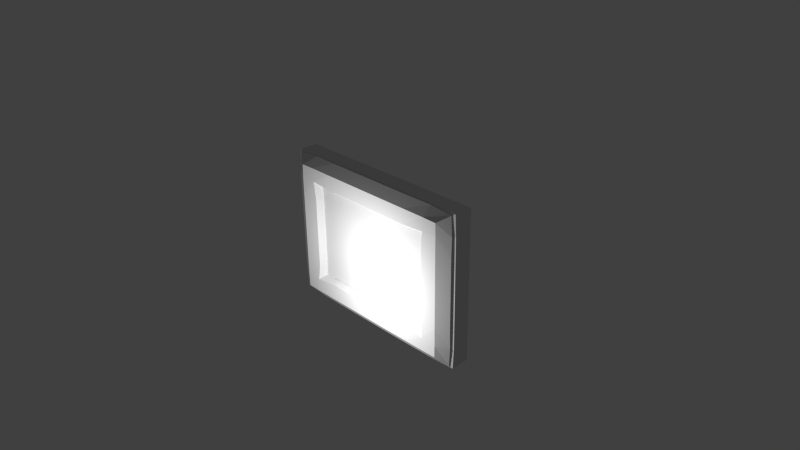 # Source: picture_frame.blend  (saved by Blender 2.71.0; exported with 4.5.12 LTS)
import bpy
from mathutils import Matrix  # noqa: F401  (used for matrix-valued properties, if any)

bpy.ops.wm.read_factory_settings(use_empty=True)
scene = bpy.context.scene
scene.name = 'Scene'

# ---- collections
col_collection_1 = bpy.data.collections.new('Collection 1'); scene.collection.children.link(col_collection_1)

# ---- materials (node trees are filled in below, after node groups)
mat_wood = bpy.data.materials.new('wood')
mat_wood.alpha_threshold = 0.0
mat_wood.use_transparent_shadow = False
mat_wood.roughness = 0.5
mat_wood.line_color = (0.0, 0.0, 0.0, 1.0)
mat_picture = bpy.data.materials.new('picture')
mat_picture.alpha_threshold = 0.0
mat_picture.use_transparent_shadow = False
mat_picture.roughness = 0.5
mat_picture.specular_intensity = 0.1878
mat_picture.line_color = (0.0, 0.0, 0.0, 1.0)
mat_outline = bpy.data.materials.new('outline')

# ---- material node trees

# ---- world
world_world = bpy.data.worlds.new('World'); scene.world = world_world
world_world.color = (0.05088, 0.05088, 0.05088)
world_world.use_sun_shadow = False
world_world.sun_shadow_jitter_overblur = 0.0
world_world.cycles.sampling_method = 'MANUAL'
world_world.cycles.sample_map_resolution = 256

# ---- cameras
cam_camera = bpy.data.cameras.new('Camera')
cam_camera.clip_end = 100.0
cam_camera.lens = 35.0
cam_camera.sensor_width = 32.0
cam_camera.sensor_height = 18.0
cam_camera.ortho_scale = 7.314
cam_camera.dof.focus_distance = 0.0
cam_camera.dof.aperture_fstop = 128.0

# ---- lights
light_lamp = bpy.data.lights.new('Lamp', 'POINT')
light_lamp.transmission_factor = 0.0
light_lamp.cutoff_distance = 30.0
light_lamp.energy = 100.0
light_lamp.shadow_buffer_clip_start = 1.001
light_lamp.shadow_soft_size = 0.1
light_lamp.shadow_maximum_resolution = 0.006
light_lamp.use_absolute_resolution = True
light_lamp.cycles.use_multiple_importance_sampling = False

# ---- meshes
me_cube_001 = bpy.data.meshes.new('Cube.001')
me_cube_001.from_pydata([(1.37, 0.2062, -1.0), (-1.37, 0.2062, -1.0), (1.37, 0.2062, 1.0), (-1.37, 0.2062, 1.0), (9.694e-09, 0.03583, -0.7038), (9.694e-09, 0.03583, 0.7038), (0.9642, 0.03583, 0.0), (-0.9642, 0.03583, 0.0), (-0.6428, 0.03583, -0.7038), (-0.9642, 0.03583, -0.4692), (0.6428, 0.03583, -0.7038), (0.9642, 0.03583, -0.4692), (0.6428, 0.03583, 0.7038), (0.9642, 0.03583, 0.4692), (-0.6428, 0.03583, 0.7038), (-0.9642, 0.03583, 0.4692), (-0.9642, 0.03583, -0.7038), (0.3214, 0.03583, -0.7038), (-0.9642, 0.03583, 0.2346), (-0.3214, 0.03583, -0.7038), (-0.9642, 0.03583, -0.2346), (0.9642, 0.03583, -0.7038), (0.9642, 0.03583, -0.2346), (0.9642, 0.03583, 0.2346), (0.9642, 0.03583, 0.7038), (0.3214, 0.03583, 0.7038), (-0.3214, 0.03583, 0.7038), (-0.9642, 0.03583, 0.7038), (1.37, 0.03808, -1.0), (1.218, -0.04474, -0.9017), (1.314, 0.008715, -0.9605), (1.322, -0.007031, -0.9712), (-1.37, 0.03807, -1.0), (-1.218, -0.04475, -0.9017), (-1.314, 0.008712, -0.9605), (-1.322, -0.007034, -0.9712), (1.37, 0.03808, 1.0), (1.218, -0.04474, 0.9017), (1.314, 0.008715, 0.9605), (1.322, -0.007031, 0.9712), (-1.37, 0.03807, 1.0), (-1.218, -0.04475, 0.9017), (-1.314, 0.008712, 0.9605), (-1.322, -0.007034, 0.9712), (1.218, -0.04474, 0.0), (1.37, 0.03808, 0.0), (1.322, -0.007031, 0.0), (1.314, 0.008715, 0.0), (1.169e-07, -0.04475, 0.9017), (8.952e-08, 0.03807, 1.0), (1.149e-07, -0.007033, 0.9712), (1.041e-07, 0.008713, 0.9605), (-1.37, 0.03807, 0.0), (-1.218, -0.04475, 0.0), (-1.314, 0.008712, 0.0), (-1.322, -0.007034, 0.0), (1.169e-07, -0.04475, -0.9017), (8.952e-08, 0.03807, -1.0), (1.149e-07, -0.007033, -0.9712), (1.041e-07, 0.008713, -0.9605), (1.218, -0.04474, -0.5), (1.37, 0.03808, -0.5), (1.322, -0.007031, -0.5107), (1.314, 0.008715, -0.4867), (-0.685, -0.04475, 0.9017), (-0.685, 0.03807, 1.0), (-0.6996, -0.007033, 0.9712), (-0.6667, 0.008712, 0.9605), (-1.37, 0.03807, -0.5), (-1.218, -0.04475, -0.5), (-1.314, 0.008712, -0.4867), (-1.322, -0.007034, -0.5107), (0.685, -0.04475, -0.9017), (0.685, 0.03808, -1.0), (0.6996, -0.007032, -0.9712), (0.6667, 0.008714, -0.9605), (1.218, -0.04474, 0.5), (1.37, 0.03808, 0.5), (1.322, -0.007031, 0.5107), (1.314, 0.008715, 0.4867), (0.685, -0.04475, 0.9017), (0.685, 0.03808, 1.0), (0.6996, -0.007032, 0.9712), (0.6667, 0.008714, 0.9605), (-1.218, -0.04475, 0.5), (-1.37, 0.03807, 0.5), (-1.322, -0.007034, 0.5107), (-1.314, 0.008712, 0.4867), (-0.685, -0.04475, -0.9017), (-0.685, 0.03807, -1.0), (-0.6996, -0.007033, -0.9712), (-0.6667, 0.008712, -0.9605), (1.218, -0.04474, -0.75), (1.37, 0.03808, -0.75), (1.322, -0.007031, -0.766), (1.314, 0.008715, -0.73), (-1.027, 0.03807, 1.0), (-1.027, -0.04475, 0.9017), (-1.0, 0.008712, 0.9605), (-1.049, -0.007034, 0.9712), (-1.37, 0.03807, -0.75), (-1.218, -0.04475, -0.75), (-1.314, 0.008712, -0.73), (-1.322, -0.007034, -0.766), (1.027, 0.03808, -1.0), (1.027, -0.04474, -0.9017), (1.0, 0.008715, -0.9605), (1.049, -0.007031, -0.9712), (1.37, 0.03808, 0.75), (1.218, -0.04474, 0.75), (1.314, 0.008715, 0.73), (1.322, -0.007031, 0.766), (1.027, -0.04474, 0.9017), (1.027, 0.03808, 1.0), (1.049, -0.007031, 0.9712), (1.0, 0.008715, 0.9605), (-1.218, -0.04475, 0.75), (-1.37, 0.03807, 0.75), (-1.322, -0.007034, 0.766), (-1.314, 0.008712, 0.73), (-1.027, -0.04475, -0.9017), (-1.027, 0.03807, -1.0), (-1.049, -0.007034, -0.9712), (-1.0, 0.008712, -0.9605), (1.37, 0.03808, -0.25), (1.218, -0.04474, -0.25), (1.314, 0.008715, -0.2433), (1.322, -0.007031, -0.2553), (-0.3425, -0.04475, 0.9017), (-0.3425, 0.03807, 1.0), (-0.3498, -0.007033, 0.9712), (-0.3334, 0.008713, 0.9605), (-1.218, -0.04475, -0.25), (-1.37, 0.03807, -0.25), (-1.322, -0.007034, -0.2553), (-1.314, 0.008712, -0.2433), (0.3425, -0.04475, -0.9017), (0.3425, 0.03808, -1.0), (0.3498, -0.007032, -0.9712), (0.3334, 0.008714, -0.9605), (1.218, -0.04474, 0.25), (1.37, 0.03808, 0.25), (1.322, -0.007031, 0.2553), (1.314, 0.008715, 0.2433), (0.3425, 0.03808, 1.0), (0.3425, -0.04475, 0.9017), (0.3334, 0.008714, 0.9605), (0.3498, -0.007032, 0.9712), (-1.37, 0.03807, 0.25), (-1.218, -0.04475, 0.25), (-1.314, 0.008712, 0.2433), (-1.322, -0.007034, 0.2553), (-0.3425, 0.03807, -1.0), (-0.3425, -0.04475, -0.9017), (-0.3334, 0.008713, -0.9605), (-0.3498, -0.007033, -0.9712), (1.169e-07, -0.04475, -0.75), (6.532e-08, -0.005982, -0.7278), (6.532e-08, -0.005982, 0.7278), (1.169e-07, -0.04475, 0.75), (0.997, -0.00598, 0.0), (1.027, -0.04474, 0.0), (-0.997, -0.005983, 0.0), (-1.027, -0.04475, 0.0), (-0.6647, -0.005982, -0.7278), (-0.685, -0.04475, -0.75), (-1.027, -0.04475, -0.5), (-0.997, -0.005983, -0.4852), (0.6647, -0.005981, -0.7278), (0.685, -0.04475, -0.75), (0.997, -0.00598, -0.4852), (1.027, -0.04474, -0.5), (0.6647, -0.005981, 0.7278), (0.685, -0.04475, 0.75), (0.997, -0.00598, 0.4852), (1.027, -0.04474, 0.5), (-0.6647, -0.005982, 0.7278), (-0.685, -0.04475, 0.75), (-1.027, -0.04475, 0.5), (-0.997, -0.005983, 0.4852), (-0.997, -0.005983, -0.7278), (-1.027, -0.04475, -0.75), (0.3425, -0.04475, -0.75), (0.3323, -0.005981, -0.7278), (-1.027, -0.04475, 0.25), (-0.997, -0.005983, 0.2426), (-0.3425, -0.04475, -0.75), (-0.3323, -0.005982, -0.7278), (-1.027, -0.04475, -0.25), (-0.997, -0.005983, -0.2426), (1.027, -0.04474, -0.75), (0.997, -0.00598, -0.7278), (0.997, -0.00598, -0.2426), (1.027, -0.04474, -0.25), (0.997, -0.00598, 0.2426), (1.027, -0.04474, 0.25), (0.997, -0.00598, 0.7278), (1.027, -0.04474, 0.75), (0.3323, -0.005981, 0.7278), (0.3425, -0.04475, 0.75), (-0.3323, -0.005982, 0.7278), (-0.3425, -0.04475, 0.75), (-0.997, -0.005983, 0.7278), (-1.027, -0.04475, 0.75)], [], [(0, 28, 104, 73, 137, 57, 152, 89, 121, 32, 1), (3, 40, 96, 65, 129, 49, 144, 81, 113, 36, 2), (40, 3, 1, 32, 100, 68, 133, 52, 148, 85, 117), (170, 192, 22, 11), (187, 157, 4, 19), (168, 191, 21, 10), (174, 196, 24, 13), (164, 187, 19, 8), (167, 180, 16, 9), (189, 167, 9, 20), (60, 171, 190, 92), (202, 179, 15, 27), (145, 48, 159, 199), (162, 189, 20, 7), (2, 36, 108, 77, 141, 45, 124, 61, 93, 28, 0), (112, 80, 173, 197), (176, 202, 27, 14), (184, 149, 53, 163), (158, 200, 26, 5), (128, 64, 177, 201), (172, 198, 25, 12), (76, 175, 195, 140), (44, 161, 193, 125), (179, 185, 18, 15), (169, 182, 136, 72), (160, 194, 23, 6), (198, 158, 5, 25), (188, 132, 69, 166), (180, 164, 8, 16), (192, 160, 6, 22), (48, 128, 201, 159), (140, 195, 161, 44), (183, 168, 10, 17), (156, 186, 153, 56), (125, 193, 171, 60), (194, 174, 13, 23), (64, 97, 203, 177), (186, 165, 88, 153), (166, 69, 101, 181), (182, 156, 56, 136), (196, 172, 12, 24), (191, 170, 11, 21), (80, 145, 199, 173), (163, 53, 132, 188), (200, 176, 14, 26), (178, 84, 149, 184), (185, 162, 7, 18), (92, 29, 31, 94), (94, 31, 30, 95), (95, 30, 28, 93), (96, 40, 42, 98), (98, 42, 43, 99), (99, 43, 41, 97), (100, 32, 34, 102), (102, 34, 35, 103), (103, 35, 33, 101), (104, 28, 30, 106), (106, 30, 31, 107), (107, 31, 29, 105), (108, 36, 38, 110), (110, 38, 39, 111), (111, 39, 37, 109), (112, 37, 39, 114), (114, 39, 38, 115), (115, 38, 36, 113), (116, 41, 43, 118), (118, 43, 42, 119), (119, 42, 40, 117), (120, 33, 35, 122), (122, 35, 34, 123), (123, 34, 32, 121), (124, 45, 47, 126), (126, 47, 46, 127), (127, 46, 44, 125), (128, 48, 50, 130), (130, 50, 51, 131), (131, 51, 49, 129), (132, 53, 55, 134), (134, 55, 54, 135), (135, 54, 52, 133), (136, 56, 58, 138), (138, 58, 59, 139), (139, 59, 57, 137), (140, 44, 46, 142), (142, 46, 47, 143), (143, 47, 45, 141), (144, 49, 51, 146), (146, 51, 50, 147), (147, 50, 48, 145), (148, 52, 54, 150), (150, 54, 55, 151), (151, 55, 53, 149), (152, 57, 59, 154), (154, 59, 58, 155), (155, 58, 56, 153), (93, 61, 63, 95), (95, 63, 62, 94), (94, 62, 60, 92), (97, 64, 66, 99), (99, 66, 67, 98), (98, 67, 65, 96), (101, 69, 71, 103), (103, 71, 70, 102), (102, 70, 68, 100), (105, 72, 74, 107), (107, 74, 75, 106), (106, 75, 73, 104), (109, 76, 78, 111), (111, 78, 79, 110), (110, 79, 77, 108), (113, 81, 83, 115), (115, 83, 82, 114), (114, 82, 80, 112), (117, 85, 87, 119), (119, 87, 86, 118), (118, 86, 84, 116), (121, 89, 91, 123), (123, 91, 90, 122), (122, 90, 88, 120), (125, 60, 62, 127), (127, 62, 63, 126), (126, 63, 61, 124), (129, 65, 67, 131), (131, 67, 66, 130), (130, 66, 64, 128), (133, 68, 70, 135), (135, 70, 71, 134), (134, 71, 69, 132), (137, 73, 75, 139), (139, 75, 74, 138), (138, 74, 72, 136), (141, 77, 79, 143), (143, 79, 78, 142), (142, 78, 76, 140), (145, 80, 82, 147), (147, 82, 83, 146), (146, 83, 81, 144), (149, 84, 86, 151), (151, 86, 87, 150), (150, 87, 85, 148), (153, 88, 90, 155), (155, 90, 91, 154), (154, 91, 89, 152), (16, 8, 19, 4, 17, 10, 21, 11, 22, 6, 23, 13, 24, 12, 25, 5, 26, 14, 27, 15, 18, 7, 20, 9), (180, 167, 166, 181), (182, 169, 168, 183), (156, 182, 183, 157), (184, 163, 162, 185), (185, 179, 178, 184), (186, 156, 157, 187), (165, 186, 187, 164), (188, 166, 167, 189), (189, 162, 163, 188), (190, 171, 170, 191), (192, 170, 171, 193), (193, 161, 160, 192), (194, 160, 161, 195), (195, 175, 174, 194), (172, 196, 197, 173), (198, 172, 173, 199), (158, 198, 199, 159), (200, 158, 159, 201), (176, 200, 201, 177), (202, 176, 177, 203), (157, 183, 17, 4), (3, 2, 0, 1), (92, 190, 105, 29), (97, 41, 116, 203), (181, 101, 33, 120), (165, 181, 120, 88), (203, 116, 84, 178), (109, 197, 175, 76), (190, 169, 72, 105), (37, 112, 197, 109), (181, 165, 164, 180), (169, 190, 191, 168), (196, 174, 175, 197), (203, 178, 179, 202)])
me_cube_001.polygons.foreach_set('material_index', [0, 0, 0, 0, 0, 0, 0, 0, 0, 0, 0, 0, 0, 0, 0, 0, 0, 0, 0, 0, 0, 0, 0, 0, 0, 0, 0, 0, 0, 0, 0, 0, 0, 0, 0, 0, 0, 0, 0, 0, 0, 0, 0, 0, 0, 0, 0, 0, 0, 0, 0, 0, 0, 0, 0, 0, 0, 0, 0, 0, 0, 0, 0, 0, 0, 0, 0, 0, 0, 0, 0, 0, 0, 0, 0, 0, 0, 0, 0, 0, 0, 0, 0, 0, 0, 0, 0, 0, 0, 0, 0, 0, 0, 0, 0, 0, 0, 0, 0, 0, 0, 0, 0, 0, 0, 0, 0, 0, 0, 0, 0, 0, 0, 0, 0, 0, 0, 0, 0, 0, 0, 0, 0, 0, 0, 0, 0, 0, 0, 0, 0, 0, 0, 0, 0, 0, 0, 0, 0, 0, 0, 0, 0, 1, 0, 0, 0, 0, 0, 0, 0, 0, 0, 0, 0, 0, 0, 0, 0, 0, 0, 0, 0, 0, 0, 0, 0, 0, 0, 0, 0, 0, 0, 0, 0, 0, 0, 0])
_k = {(9, 16): 1.0, (8, 16): 1.0, (10, 17): 1.0, (4, 17): 1.0, (7, 18): 1.0, (15, 18): 1.0, (4, 19): 1.0, (8, 19): 1.0, (9, 20): 1.0, (7, 20): 1.0, (11, 21): 1.0, (10, 21): 1.0, (11, 22): 1.0, (6, 22): 1.0, (6, 23): 1.0, (13, 23): 1.0, (13, 24): 1.0, (12, 24): 1.0, (12, 25): 1.0, (5, 25): 1.0, (5, 26): 1.0, (14, 26): 1.0, (15, 27): 1.0, (14, 27): 1.0}
me_cube_001.attributes.new('crease_edge', 'FLOAT', 'EDGE').data.foreach_set('value', [_k.get((min(e.vertices), max(e.vertices)), 0.0) for e in me_cube_001.edges])
_uv = me_cube_001.uv_layers.new(name='UVMap')
_uv.uv.foreach_set('vector', [3.527e-05, 0.5, 0.1075, 0.5, 0.1075, 0.5294, 0.1075, 0.5587, 0.1075, 0.5881, 0.1075, 0.6174, 0.1075, 0.6468, 0.109, 0.7348, 0.1075, 0.7349, 0.1075, 0.7349, 3.978e-05, 0.7349, 3.304e-05, 3.443e-05, 0.1075, 3.304e-05, 0.109, 0.08809, 0.1075, 0.08813, 0.1075, 0.0881, 0.1075, 0.1175, 0.1075, 0.1468, 0.1075, 0.1762, 0.1075, 0.2055, 0.1075, 0.2349, 3.307e-05, 0.2349, 0.1075, 1.0, 3.907e-05, 1.0, 3.978e-05, 0.7349, 0.1075, 0.7349, 0.1092, 0.8343, 0.1075, 0.8343, 0.1075, 0.8343, 0.1075, 0.8674, 0.1075, 0.9005, 0.1075, 0.9337, 0.1075, 0.9668, 0.8583, 0.6346, 0.8583, 0.6896, 0.8483, 0.6921, 0.8483, 0.6395, 0.5566, 0.5795, 0.632, 0.5795, 0.632, 0.5868, 0.5599, 0.5868, 0.7829, 0.5795, 0.8583, 0.5795, 0.8483, 0.5868, 0.7762, 0.5868, 0.8583, 0.8548, 0.8583, 0.9099, 0.8483, 0.9025, 0.8483, 0.8499, 0.4812, 0.5795, 0.5566, 0.5795, 0.5599, 0.5868, 0.4879, 0.5868, 0.4057, 0.6346, 0.4057, 0.5795, 0.4158, 0.5868, 0.4158, 0.6395, 0.4057, 0.6896, 0.4057, 0.6346, 0.4158, 0.6395, 0.4158, 0.6921, 0.9116, 0.6299, 0.8679, 0.6299, 0.8679, 0.5725, 0.9116, 0.5725, 0.4057, 0.9099, 0.4057, 0.8548, 0.4158, 0.8499, 0.4158, 0.9025, 0.7106, 0.9517, 0.632, 0.9517, 0.632, 0.9168, 0.7106, 0.9168, 0.4057, 0.7447, 0.4057, 0.6896, 0.4158, 0.6921, 0.4158, 0.7447, 3.307e-05, 0.2349, 0.1075, 0.2349, 0.1075, 0.268, 0.1075, 0.3012, 0.1075, 0.3343, 0.1075, 0.3674, 0.1075, 0.4006, 0.1092, 0.5, 0.1075, 0.5, 0.1075, 0.5, 3.527e-05, 0.5, 0.8679, 0.9517, 0.7893, 0.9517, 0.7893, 0.9168, 0.8679, 0.9168, 0.4812, 0.9099, 0.4057, 0.9099, 0.4158, 0.9025, 0.4879, 0.9025, 0.3962, 0.8021, 0.3525, 0.8021, 0.3525, 0.7447, 0.3962, 0.7447, 0.632, 0.9099, 0.5566, 0.9099, 0.5599, 0.9025, 0.632, 0.9025, 0.5534, 0.9517, 0.4748, 0.9517, 0.4748, 0.9168, 0.5534, 0.9168, 0.7829, 0.9099, 0.7075, 0.9099, 0.7041, 0.9025, 0.7762, 0.9025, 0.9116, 0.8594, 0.8679, 0.8594, 0.8679, 0.8021, 0.9116, 0.8021, 0.9116, 0.7447, 0.8679, 0.7447, 0.8679, 0.6873, 0.9116, 0.6873, 0.4057, 0.8548, 0.4057, 0.7997, 0.4158, 0.7973, 0.4158, 0.8499, 0.7893, 0.5725, 0.7106, 0.5725, 0.7106, 0.5377, 0.7893, 0.5377, 0.8583, 0.7447, 0.8583, 0.7997, 0.8483, 0.7973, 0.8483, 0.7447, 0.7075, 0.9099, 0.632, 0.9099, 0.632, 0.9025, 0.7041, 0.9025, 0.3962, 0.6873, 0.3525, 0.6873, 0.3525, 0.6299, 0.3962, 0.6299, 0.4057, 0.5795, 0.4812, 0.5795, 0.4879, 0.5868, 0.4158, 0.5868, 0.8583, 0.6896, 0.8583, 0.7447, 0.8483, 0.7447, 0.8483, 0.6921, 0.632, 0.9517, 0.5534, 0.9517, 0.5534, 0.9168, 0.632, 0.9168, 0.9116, 0.8021, 0.8679, 0.8021, 0.8679, 0.7447, 0.9116, 0.7447, 0.7075, 0.5795, 0.7829, 0.5795, 0.7762, 0.5868, 0.7041, 0.5868, 0.632, 0.5725, 0.5534, 0.5725, 0.5534, 0.5377, 0.632, 0.5377, 0.9116, 0.6873, 0.8679, 0.6873, 0.8679, 0.6299, 0.9116, 0.6299, 0.8583, 0.7997, 0.8583, 0.8548, 0.8483, 0.8499, 0.8483, 0.7973, 0.4748, 0.9517, 0.3962, 0.9517, 0.3962, 0.9168, 0.4748, 0.9168, 0.5534, 0.5725, 0.4748, 0.5725, 0.4748, 0.5377, 0.5534, 0.5377, 0.3962, 0.6299, 0.3525, 0.6299, 0.3525, 0.5725, 0.3962, 0.5725, 0.7106, 0.5725, 0.632, 0.5725, 0.632, 0.5377, 0.7106, 0.5377, 0.8583, 0.9099, 0.7829, 0.9099, 0.7762, 0.9025, 0.8483, 0.9025, 0.8583, 0.5795, 0.8583, 0.6346, 0.8483, 0.6395, 0.8483, 0.5868, 0.7893, 0.9517, 0.7106, 0.9517, 0.7106, 0.9168, 0.7893, 0.9168, 0.3962, 0.7447, 0.3525, 0.7447, 0.3525, 0.6873, 0.3962, 0.6873, 0.5566, 0.9099, 0.4812, 0.9099, 0.4879, 0.9025, 0.5599, 0.9025, 0.3962, 0.8594, 0.3525, 0.8594, 0.3525, 0.8021, 0.3962, 0.8021, 0.4057, 0.7997, 0.4057, 0.7447, 0.4158, 0.7447, 0.4158, 0.7973, 0.9116, 0.5725, 0.9116, 0.5377, 0.9321, 0.5242, 0.9321, 0.5708, 0.9321, 0.5708, 0.9321, 0.5242, 0.9289, 0.5276, 0.9289, 0.5797, 0.9289, 0.5797, 0.9289, 0.5276, 0.9391, 0.5206, 0.9391, 0.5766, 0.4017, 0.9688, 0.325, 0.9688, 0.3351, 0.9618, 0.406, 0.9618, 0.406, 0.9618, 0.3351, 0.9618, 0.332, 0.9652, 0.3938, 0.9652, 0.3938, 0.9652, 0.332, 0.9652, 0.3525, 0.9517, 0.3962, 0.9517, 0.325, 0.5766, 0.325, 0.5206, 0.3351, 0.5276, 0.3351, 0.5797, 0.3351, 0.5797, 0.3351, 0.5276, 0.332, 0.5242, 0.332, 0.5708, 0.332, 0.5708, 0.332, 0.5242, 0.3525, 0.5377, 0.3525, 0.5725, 0.8623, 0.5206, 0.9391, 0.5206, 0.9289, 0.5276, 0.8581, 0.5276, 0.8581, 0.5276, 0.9289, 0.5276, 0.9321, 0.5242, 0.8703, 0.5242, 0.8703, 0.5242, 0.9321, 0.5242, 0.9116, 0.5377, 0.8679, 0.5377, 0.9391, 0.9128, 0.9391, 0.9688, 0.9289, 0.9618, 0.9289, 0.9097, 0.9289, 0.9097, 0.9289, 0.9618, 0.9321, 0.9652, 0.9321, 0.9186, 0.9321, 0.9186, 0.9321, 0.9652, 0.9116, 0.9517, 0.9116, 0.9168, 0.8679, 0.9517, 0.9116, 0.9517, 0.9321, 0.9652, 0.8703, 0.9652, 0.8703, 0.9652, 0.9321, 0.9652, 0.9289, 0.9618, 0.8581, 0.9618, 0.8581, 0.9618, 0.9289, 0.9618, 0.9391, 0.9688, 0.8623, 0.9688, 0.3525, 0.9168, 0.3525, 0.9517, 0.332, 0.9652, 0.332, 0.9186, 0.332, 0.9186, 0.332, 0.9652, 0.3351, 0.9618, 0.3351, 0.9097, 0.3351, 0.9097, 0.3351, 0.9618, 0.325, 0.9688, 0.325, 0.9128, 0.3962, 0.5377, 0.3525, 0.5377, 0.332, 0.5242, 0.3938, 0.5242, 0.3938, 0.5242, 0.332, 0.5242, 0.3351, 0.5276, 0.406, 0.5276, 0.406, 0.5276, 0.3351, 0.5276, 0.325, 0.5206, 0.4017, 0.5206, 0.9391, 0.6887, 0.9391, 0.7447, 0.9289, 0.7447, 0.9289, 0.6897, 0.9289, 0.6897, 0.9289, 0.7447, 0.9321, 0.7447, 0.9321, 0.6867, 0.9321, 0.6867, 0.9321, 0.7447, 0.9116, 0.7447, 0.9116, 0.6873, 0.5534, 0.9517, 0.632, 0.9517, 0.632, 0.9652, 0.5526, 0.9652, 0.5526, 0.9652, 0.632, 0.9652, 0.632, 0.9618, 0.5567, 0.9618, 0.5567, 0.9618, 0.632, 0.9618, 0.632, 0.9688, 0.5553, 0.9688, 0.3525, 0.6873, 0.3525, 0.7447, 0.332, 0.7447, 0.332, 0.6867, 0.332, 0.6867, 0.332, 0.7447, 0.3351, 0.7447, 0.3351, 0.6897, 0.3351, 0.6897, 0.3351, 0.7447, 0.325, 0.7447, 0.325, 0.6887, 0.7106, 0.5377, 0.632, 0.5377, 0.632, 0.5242, 0.7115, 0.5242, 0.7115, 0.5242, 0.632, 0.5242, 0.632, 0.5276, 0.7074, 0.5276, 0.7074, 0.5276, 0.632, 0.5276, 0.632, 0.5206, 0.7088, 0.5206, 0.9116, 0.8021, 0.9116, 0.7447, 0.9321, 0.7447, 0.9321, 0.8027, 0.9321, 0.8027, 0.9321, 0.7447, 0.9289, 0.7447, 0.9289, 0.7997, 0.9289, 0.7997, 0.9289, 0.7447, 0.9391, 0.7447, 0.9391, 0.8007, 0.7088, 0.9688, 0.632, 0.9688, 0.632, 0.9618, 0.7074, 0.9618, 0.7074, 0.9618, 0.632, 0.9618, 0.632, 0.9652, 0.7115, 0.9652, 0.7115, 0.9652, 0.632, 0.9652, 0.632, 0.9517, 0.7106, 0.9517, 0.325, 0.8007, 0.325, 0.7447, 0.3351, 0.7447, 0.3351, 0.7997, 0.3351, 0.7997, 0.3351, 0.7447, 0.332, 0.7447, 0.332, 0.8027, 0.332, 0.8027, 0.332, 0.7447, 0.3525, 0.7447, 0.3525, 0.8021, 0.5553, 0.5206, 0.632, 0.5206, 0.632, 0.5276, 0.5567, 0.5276, 0.5567, 0.5276, 0.632, 0.5276, 0.632, 0.5242, 0.5526, 0.5242, 0.5526, 0.5242, 0.632, 0.5242, 0.632, 0.5377, 0.5534, 0.5377, 0.9391, 0.5766, 0.9391, 0.6326, 0.9289, 0.6347, 0.9289, 0.5797, 0.9289, 0.5797, 0.9289, 0.6347, 0.9321, 0.6287, 0.9321, 0.5708, 0.9321, 0.5708, 0.9321, 0.6287, 0.9116, 0.6299, 0.9116, 0.5725, 0.3962, 0.9517, 0.4748, 0.9517, 0.4732, 0.9652, 0.3938, 0.9652, 0.3938, 0.9652, 0.4732, 0.9652, 0.4813, 0.9618, 0.406, 0.9618, 0.406, 0.9618, 0.4813, 0.9618, 0.4785, 0.9688, 0.4017, 0.9688, 0.3525, 0.5725, 0.3525, 0.6299, 0.332, 0.6287, 0.332, 0.5708, 0.332, 0.5708, 0.332, 0.6287, 0.3351, 0.6347, 0.3351, 0.5797, 0.3351, 0.5797, 0.3351, 0.6347, 0.325, 0.6326, 0.325, 0.5766, 0.8679, 0.5377, 0.7893, 0.5377, 0.7909, 0.5242, 0.8703, 0.5242, 0.8703, 0.5242, 0.7909, 0.5242, 0.7827, 0.5276, 0.8581, 0.5276, 0.8581, 0.5276, 0.7827, 0.5276, 0.7856, 0.5206, 0.8623, 0.5206, 0.9116, 0.9168, 0.9116, 0.8594, 0.9321, 0.8606, 0.9321, 0.9186, 0.9321, 0.9186, 0.9321, 0.8606, 0.9289, 0.8547, 0.9289, 0.9097, 0.9289, 0.9097, 0.9289, 0.8547, 0.9391, 0.8567, 0.9391, 0.9128, 0.8623, 0.9688, 0.7856, 0.9688, 0.7827, 0.9618, 0.8581, 0.9618, 0.8581, 0.9618, 0.7827, 0.9618, 0.7909, 0.9652, 0.8703, 0.9652, 0.8703, 0.9652, 0.7909, 0.9652, 0.7893, 0.9517, 0.8679, 0.9517, 0.325, 0.9128, 0.325, 0.8567, 0.3351, 0.8547, 0.3351, 0.9097, 0.3351, 0.9097, 0.3351, 0.8547, 0.332, 0.8606, 0.332, 0.9186, 0.332, 0.9186, 0.332, 0.8606, 0.3525, 0.8594, 0.3525, 0.9168, 0.4017, 0.5206, 0.4785, 0.5206, 0.4813, 0.5276, 0.406, 0.5276, 0.406, 0.5276, 0.4813, 0.5276, 0.4732, 0.5242, 0.3938, 0.5242, 0.3938, 0.5242, 0.4732, 0.5242, 0.4748, 0.5377, 0.3962, 0.5377, 0.9116, 0.6873, 0.9116, 0.6299, 0.9321, 0.6287, 0.9321, 0.6867, 0.9321, 0.6867, 0.9321, 0.6287, 0.9289, 0.6347, 0.9289, 0.6897, 0.9289, 0.6897, 0.9289, 0.6347, 0.9391, 0.6326, 0.9391, 0.6887, 0.5553, 0.9688, 0.4785, 0.9688, 0.4813, 0.9618, 0.5567, 0.9618, 0.5567, 0.9618, 0.4813, 0.9618, 0.4732, 0.9652, 0.5526, 0.9652, 0.5526, 0.9652, 0.4732, 0.9652, 0.4748, 0.9517, 0.5534, 0.9517, 0.325, 0.6887, 0.325, 0.6326, 0.3351, 0.6347, 0.3351, 0.6897, 0.3351, 0.6897, 0.3351, 0.6347, 0.332, 0.6287, 0.332, 0.6867, 0.332, 0.6867, 0.332, 0.6287, 0.3525, 0.6299, 0.3525, 0.6873, 0.7088, 0.5206, 0.7856, 0.5206, 0.7827, 0.5276, 0.7074, 0.5276, 0.7074, 0.5276, 0.7827, 0.5276, 0.7909, 0.5242, 0.7115, 0.5242, 0.7115, 0.5242, 0.7909, 0.5242, 0.7893, 0.5377, 0.7106, 0.5377, 0.9391, 0.8007, 0.9391, 0.8567, 0.9289, 0.8547, 0.9289, 0.7997, 0.9289, 0.7997, 0.9289, 0.8547, 0.9321, 0.8606, 0.9321, 0.8027, 0.9321, 0.8027, 0.9321, 0.8606, 0.9116, 0.8594, 0.9116, 0.8021, 0.7106, 0.9517, 0.7893, 0.9517, 0.7909, 0.9652, 0.7115, 0.9652, 0.7115, 0.9652, 0.7909, 0.9652, 0.7827, 0.9618, 0.7074, 0.9618, 0.7074, 0.9618, 0.7827, 0.9618, 0.7856, 0.9688, 0.7088, 0.9688, 0.3525, 0.8021, 0.3525, 0.8594, 0.332, 0.8606, 0.332, 0.8027, 0.332, 0.8027, 0.332, 0.8606, 0.3351, 0.8547, 0.3351, 0.7997, 0.3351, 0.7997, 0.3351, 0.8547, 0.325, 0.8567, 0.325, 0.8007, 0.5534, 0.5377, 0.4748, 0.5377, 0.4732, 0.5242, 0.5526, 0.5242, 0.5526, 0.5242, 0.4732, 0.5242, 0.4813, 0.5276, 0.5567, 0.5276, 0.5567, 0.5276, 0.4813, 0.5276, 0.4785, 0.5206, 0.5553, 0.5206, 0.05102, 0.1723, 0.2007, 0.1723, 0.3503, 0.1723, 0.5, 0.1723, 0.6497, 0.1723, 0.7993, 0.1723, 0.949, 0.1723, 0.949, 0.2815, 0.949, 0.3908, 0.949, 0.5, 0.949, 0.6092, 0.949, 0.7185, 0.949, 0.8277, 0.7993, 0.8277, 0.6497, 0.8277, 0.5, 0.8277, 0.3503, 0.8277, 0.2007, 0.8277, 0.05102, 0.8277, 0.05102, 0.7185, 0.05102, 0.6092, 0.05102, 0.5, 0.05102, 0.3908, 0.05102, 0.2815, 0.4057, 0.5795, 0.4057, 0.6346, 0.3962, 0.6299, 0.3962, 0.5725, 0.7106, 0.5725, 0.7893, 0.5725, 0.7829, 0.5795, 0.7075, 0.5795, 0.632, 0.5725, 0.7106, 0.5725, 0.7075, 0.5795, 0.632, 0.5795, 0.3962, 0.8021, 0.3962, 0.7447, 0.4057, 0.7447, 0.4057, 0.7997, 0.4057, 0.7997, 0.4057, 0.8548, 0.3962, 0.8594, 0.3962, 0.8021, 0.5534, 0.5725, 0.632, 0.5725, 0.632, 0.5795, 0.5566, 0.5795, 0.4748, 0.5725, 0.5534, 0.5725, 0.5566, 0.5795, 0.4812, 0.5795, 0.3962, 0.6873, 0.3962, 0.6299, 0.4057, 0.6346, 0.4057, 0.6896, 0.4057, 0.6896, 0.4057, 0.7447, 0.3962, 0.7447, 0.3962, 0.6873, 0.8679, 0.5725, 0.8679, 0.6299, 0.8583, 0.6346, 0.8583, 0.5795, 0.8583, 0.6896, 0.8583, 0.6346, 0.8679, 0.6299, 0.8679, 0.6873, 0.8679, 0.6873, 0.8679, 0.7447, 0.8583, 0.7447, 0.8583, 0.6896, 0.8583, 0.7997, 0.8583, 0.7447, 0.8679, 0.7447, 0.8679, 0.8021, 0.8679, 0.8021, 0.8679, 0.8594, 0.8583, 0.8548, 0.8583, 0.7997, 0.7829, 0.9099, 0.8583, 0.9099, 0.8679, 0.9168, 0.7893, 0.9168, 0.7075, 0.9099, 0.7829, 0.9099, 0.7893, 0.9168, 0.7106, 0.9168, 0.632, 0.9099, 0.7075, 0.9099, 0.7106, 0.9168, 0.632, 0.9168, 0.5566, 0.9099, 0.632, 0.9099, 0.632, 0.9168, 0.5534, 0.9168, 0.4812, 0.9099, 0.5566, 0.9099, 0.5534, 0.9168, 0.4748, 0.9168, 0.4057, 0.9099, 0.4812, 0.9099, 0.4748, 0.9168, 0.3962, 0.9168, 0.632, 0.5795, 0.7075, 0.5795, 0.7041, 0.5868, 0.632, 0.5868, 0.3115, 0.4968, 0.9641, 0.4968, 0.9641, 0.02052, 0.3115, 0.02052, 0.9116, 0.5725, 0.8679, 0.5725, 0.8679, 0.5377, 0.9116, 0.5377, 0.3962, 0.9517, 0.3525, 0.9517, 0.3525, 0.9168, 0.3962, 0.9168, 0.3962, 0.5725, 0.3525, 0.5725, 0.3525, 0.5377, 0.3962, 0.5377, 0.4748, 0.5725, 0.3962, 0.5725, 0.3962, 0.5377, 0.4748, 0.5377, 0.3962, 0.9168, 0.3525, 0.9168, 0.3525, 0.8594, 0.3962, 0.8594, 0.9116, 0.9168, 0.8679, 0.9168, 0.8679, 0.8594, 0.9116, 0.8594, 0.8679, 0.5725, 0.7893, 0.5725, 0.7893, 0.5377, 0.8679, 0.5377, 0.9116, 0.9517, 0.8679, 0.9517, 0.8679, 0.9168, 0.9116, 0.9168, 0.3962, 0.5725, 0.4748, 0.5725, 0.4812, 0.5795, 0.4057, 0.5795, 0.7893, 0.5725, 0.8679, 0.5725, 0.8583, 0.5795, 0.7829, 0.5795, 0.8583, 0.9099, 0.8583, 0.8548, 0.8679, 0.8594, 0.8679, 0.9168, 0.3962, 0.9168, 0.3962, 0.8594, 0.4057, 0.8548, 0.4057, 0.9099])
me_cube_001.materials.append(mat_wood)
me_cube_001.materials.append(mat_picture)
me_cube_001.use_remesh_preserve_volume = False
me_cube_001.use_remesh_preserve_attributes = False
me_cube_001.use_mirror_vertex_groups = False
me_cube_001.update()
me_cube_003 = bpy.data.meshes.new('Cube.003')
me_cube_003.from_pydata([(1.42, 0.259, -1.05), (-1.42, 0.259, -1.05), (1.42, 0.259, 1.05), (-1.42, 0.259, 1.05), (6.225e-08, -0.038, -0.6552), (6.225e-08, -0.038, 0.6552), (0.9229, -0.04244, 8.618e-12), (-0.9229, -0.04244, 8.618e-12), (-0.643, -0.03833, -0.6556), (-0.9232, -0.0426, -0.4695), (0.643, -0.03833, -0.6556), (0.9232, -0.04259, -0.4695), (0.643, -0.03833, 0.6556), (0.9232, -0.04259, 0.4695), (-0.643, -0.03833, 0.6556), (-0.9232, -0.0426, 0.4695), (-0.9325, -0.03741, -0.6655), (0.3214, -0.038, -0.6552), (-0.9229, -0.04244, 0.2346), (-0.3214, -0.038, -0.6552), (-0.9229, -0.04244, -0.2346), (0.9325, -0.03741, -0.6655), (0.9229, -0.04244, -0.2346), (0.9229, -0.04244, 0.2346), (0.9325, -0.03741, 0.6655), (0.3214, -0.038, 0.6552), (-0.3214, -0.038, 0.6552), (-0.9325, -0.03741, 0.6655), (1.426, -0.00248, -1.055), (1.231, -0.1299, -0.9219), (1.37, -0.02067, -1.022), (1.383, -0.02541, -1.032), (-1.426, -0.002484, -1.055), (-1.231, -0.1299, -0.9219), (-1.37, -0.02068, -1.022), (-1.383, -0.02542, -1.032), (1.426, -0.00248, 1.055), (1.231, -0.1299, 0.9219), (1.37, -0.02067, 1.022), (1.383, -0.02541, 1.032), (-1.426, -0.002484, 1.055), (-1.231, -0.1299, 0.9219), (-1.37, -0.02068, 1.022), (-1.383, -0.02542, 1.032), (1.235, -0.1316, 0.0), (1.445, -0.009084, 0.0), (1.404, -0.03967, 0.0), (1.396, -0.02279, 0.0), (1.752e-07, -0.1301, 0.9253), (1.141e-07, -0.004382, 1.078), (1.29e-07, -0.0279, 1.057), (1.14e-07, -0.01249, 1.046), (-1.445, -0.009088, 0.0), (-1.235, -0.1316, 0.0), (-1.396, -0.02279, 0.0), (-1.404, -0.03968, 0.0), (1.752e-07, -0.1301, -0.9253), (1.149e-07, -0.004382, -1.078), (1.29e-07, -0.0279, -1.057), (1.14e-07, -0.01249, -1.046), (1.235, -0.1316, -0.4999), (1.445, -0.009084, -0.5), (1.404, -0.03967, -0.5107), (1.396, -0.02279, -0.4867), (-0.6849, -0.1301, 0.9254), (-0.685, -0.004379, 1.078), (-0.6996, -0.0279, 1.057), (-0.6667, -0.01249, 1.046), (-1.445, -0.009088, -0.5), (-1.235, -0.1316, -0.4999), (-1.396, -0.02279, -0.4867), (-1.404, -0.03968, -0.5107), (0.6849, -0.13, -0.9254), (0.685, -0.004379, -1.078), (0.6996, -0.0279, -1.057), (0.6667, -0.01249, -1.046), (1.235, -0.1316, 0.4999), (1.445, -0.009084, 0.5), (1.404, -0.03967, 0.5107), (1.396, -0.02279, 0.4867), (0.6849, -0.13, 0.9254), (0.685, -0.004379, 1.078), (0.6996, -0.0279, 1.057), (0.6667, -0.01249, 1.046), (-1.235, -0.1316, 0.4999), (-1.445, -0.009088, 0.5), (-1.404, -0.03968, 0.5107), (-1.396, -0.02279, 0.4867), (-0.6849, -0.1301, -0.9254), (-0.685, -0.004379, -1.078), (-0.6996, -0.0279, -1.057), (-0.6667, -0.01249, -1.046), (1.236, -0.1315, -0.7503), (1.445, -0.008787, -0.7503), (1.406, -0.03487, -0.7676), (1.397, -0.02208, -0.7304), (-1.028, -0.003245, 1.078), (-1.028, -0.1299, 0.9259), (-1.0, -0.01167, 1.046), (-1.051, -0.02295, 1.058), (-1.445, -0.008791, -0.7503), (-1.236, -0.1315, -0.7503), (-1.397, -0.02208, -0.7304), (-1.406, -0.03488, -0.7676), (1.028, -0.003242, -1.078), (1.028, -0.1299, -0.9259), (1.0, -0.01167, -1.046), (1.051, -0.02295, -1.058), (1.445, -0.008787, 0.7503), (1.236, -0.1315, 0.7503), (1.397, -0.02208, 0.7304), (1.406, -0.03487, 0.7676), (1.028, -0.1299, 0.9259), (1.028, -0.003242, 1.078), (1.051, -0.02295, 1.058), (1.0, -0.01167, 1.046), (-1.236, -0.1315, 0.7503), (-1.445, -0.008791, 0.7503), (-1.406, -0.03488, 0.7676), (-1.397, -0.02208, 0.7304), (-1.028, -0.1299, -0.9259), (-1.028, -0.003245, -1.078), (-1.051, -0.02295, -1.058), (-1.0, -0.01167, -1.046), (1.445, -0.009084, -0.25), (1.235, -0.1316, -0.25), (1.396, -0.02279, -0.2433), (1.404, -0.03967, -0.2553), (-0.3425, -0.1301, 0.9253), (-0.3425, -0.004382, 1.078), (-0.3498, -0.0279, 1.057), (-0.3334, -0.01249, 1.046), (-1.235, -0.1316, -0.25), (-1.445, -0.009088, -0.25), (-1.404, -0.03968, -0.2553), (-1.396, -0.02279, -0.2433), (0.3425, -0.1301, -0.9253), (0.3425, -0.004381, -1.078), (0.3498, -0.0279, -1.057), (0.3334, -0.01249, -1.046), (1.235, -0.1316, 0.25), (1.445, -0.009084, 0.25), (1.404, -0.03967, 0.2553), (1.396, -0.02279, 0.2433), (0.3425, -0.004381, 1.078), (0.3425, -0.1301, 0.9253), (0.3334, -0.01249, 1.046), (0.3498, -0.0279, 1.057), (-1.445, -0.009088, 0.25), (-1.235, -0.1316, 0.25), (-1.396, -0.02279, 0.2433), (-1.404, -0.03968, 0.2553), (-0.3425, -0.004382, -1.078), (-0.3425, -0.1301, -0.9253), (-0.3334, -0.01249, -1.046), (-0.3498, -0.0279, -1.057), (1.69e-07, -0.1221, -0.7068), (9.547e-08, -0.04727, -0.6495), (9.547e-08, -0.04727, 0.6495), (1.69e-07, -0.1221, 0.7068), (0.9265, -0.05948, 0.0), (0.9897, -0.1248, 0.0), (-0.9265, -0.05948, 0.0), (-0.9897, -0.1248, 0.0), (-0.6653, -0.04869, -0.6502), (-0.6853, -0.122, -0.7068), (-0.9893, -0.1246, -0.5004), (-0.9268, -0.05988, -0.486), (0.6653, -0.04869, -0.6502), (0.6853, -0.122, -0.7068), (0.9268, -0.05988, -0.486), (0.9893, -0.1246, -0.5004), (0.6653, -0.04869, 0.6502), (0.6853, -0.122, 0.7068), (0.9268, -0.05988, 0.486), (0.9893, -0.1246, 0.5004), (-0.6653, -0.04869, 0.6502), (-0.6853, -0.122, 0.7068), (-0.9893, -0.1246, 0.5004), (-0.9268, -0.05988, 0.486), (-0.9541, -0.06825, -0.6818), (-1.015, -0.1317, -0.7384), (0.3425, -0.1221, -0.7068), (0.3323, -0.04727, -0.6495), (-0.9897, -0.1248, 0.25), (-0.9265, -0.05948, 0.2426), (-0.3425, -0.1221, -0.7068), (-0.3323, -0.04727, -0.6495), (-0.9897, -0.1248, -0.25), (-0.9265, -0.05948, -0.2426), (1.015, -0.1317, -0.7384), (0.9541, -0.06824, -0.6818), (0.9265, -0.05948, -0.2426), (0.9897, -0.1248, -0.25), (0.9265, -0.05948, 0.2426), (0.9897, -0.1248, 0.25), (0.9541, -0.06824, 0.6818), (1.015, -0.1317, 0.7384), (0.3323, -0.04727, 0.6495), (0.3425, -0.1221, 0.7068), (-0.3323, -0.04727, 0.6495), (-0.3425, -0.1221, 0.7068), (-0.9541, -0.06825, 0.6818), (-1.015, -0.1317, 0.7384)], [], [(0, 1, 32, 121, 89, 152, 57, 137, 73, 104, 28), (3, 2, 36, 113, 81, 144, 49, 129, 65, 96, 40), (40, 117, 85, 148, 52, 133, 68, 100, 32, 1, 3), (170, 11, 22, 192), (187, 19, 4, 157), (168, 10, 21, 191), (174, 13, 24, 196), (164, 8, 19, 187), (167, 9, 16, 180), (189, 20, 9, 167), (60, 92, 190, 171), (202, 27, 15, 179), (145, 199, 159, 48), (162, 7, 20, 189), (2, 0, 28, 93, 61, 124, 45, 141, 77, 108, 36), (112, 197, 173, 80), (176, 14, 27, 202), (184, 163, 53, 149), (158, 5, 26, 200), (128, 201, 177, 64), (172, 12, 25, 198), (76, 140, 195, 175), (44, 125, 193, 161), (179, 15, 18, 185), (169, 72, 136, 182), (160, 6, 23, 194), (198, 25, 5, 158), (188, 166, 69, 132), (180, 16, 8, 164), (192, 22, 6, 160), (48, 159, 201, 128), (140, 44, 161, 195), (183, 17, 10, 168), (156, 56, 153, 186), (125, 60, 171, 193), (194, 23, 13, 174), (64, 177, 203, 97), (186, 153, 88, 165), (166, 181, 101, 69), (182, 136, 56, 156), (196, 24, 12, 172), (191, 21, 11, 170), (80, 173, 199, 145), (163, 188, 132, 53), (200, 26, 14, 176), (178, 184, 149, 84), (185, 18, 7, 162), (92, 94, 31, 29), (94, 95, 30, 31), (95, 93, 28, 30), (96, 98, 42, 40), (98, 99, 43, 42), (99, 97, 41, 43), (100, 102, 34, 32), (102, 103, 35, 34), (103, 101, 33, 35), (104, 106, 30, 28), (106, 107, 31, 30), (107, 105, 29, 31), (108, 110, 38, 36), (110, 111, 39, 38), (111, 109, 37, 39), (112, 114, 39, 37), (114, 115, 38, 39), (115, 113, 36, 38), (116, 118, 43, 41), (118, 119, 42, 43), (119, 117, 40, 42), (120, 122, 35, 33), (122, 123, 34, 35), (123, 121, 32, 34), (124, 126, 47, 45), (126, 127, 46, 47), (127, 125, 44, 46), (128, 130, 50, 48), (130, 131, 51, 50), (131, 129, 49, 51), (132, 134, 55, 53), (134, 135, 54, 55), (135, 133, 52, 54), (136, 138, 58, 56), (138, 139, 59, 58), (139, 137, 57, 59), (140, 142, 46, 44), (142, 143, 47, 46), (143, 141, 45, 47), (144, 146, 51, 49), (146, 147, 50, 51), (147, 145, 48, 50), (148, 150, 54, 52), (150, 151, 55, 54), (151, 149, 53, 55), (152, 154, 59, 57), (154, 155, 58, 59), (155, 153, 56, 58), (93, 95, 63, 61), (95, 94, 62, 63), (94, 92, 60, 62), (97, 99, 66, 64), (99, 98, 67, 66), (98, 96, 65, 67), (101, 103, 71, 69), (103, 102, 70, 71), (102, 100, 68, 70), (105, 107, 74, 72), (107, 106, 75, 74), (106, 104, 73, 75), (109, 111, 78, 76), (111, 110, 79, 78), (110, 108, 77, 79), (113, 115, 83, 81), (115, 114, 82, 83), (114, 112, 80, 82), (117, 119, 87, 85), (119, 118, 86, 87), (118, 116, 84, 86), (121, 123, 91, 89), (123, 122, 90, 91), (122, 120, 88, 90), (125, 127, 62, 60), (127, 126, 63, 62), (126, 124, 61, 63), (129, 131, 67, 65), (131, 130, 66, 67), (130, 128, 64, 66), (133, 135, 70, 68), (135, 134, 71, 70), (134, 132, 69, 71), (137, 139, 75, 73), (139, 138, 74, 75), (138, 136, 72, 74), (141, 143, 79, 77), (143, 142, 78, 79), (142, 140, 76, 78), (145, 147, 82, 80), (147, 146, 83, 82), (146, 144, 81, 83), (149, 151, 86, 84), (151, 150, 87, 86), (150, 148, 85, 87), (153, 155, 90, 88), (155, 154, 91, 90), (154, 152, 89, 91), (16, 9, 20, 7, 18, 15, 27, 14, 26, 5, 25, 12, 24, 13, 23, 6, 22, 11, 21, 10, 17, 4, 19, 8), (180, 181, 166, 167), (182, 183, 168, 169), (156, 157, 183, 182), (184, 185, 162, 163), (185, 184, 178, 179), (186, 187, 157, 156), (165, 164, 187, 186), (188, 189, 167, 166), (189, 188, 163, 162), (190, 191, 170, 171), (192, 193, 171, 170), (193, 192, 160, 161), (194, 195, 161, 160), (195, 194, 174, 175), (172, 173, 197, 196), (198, 199, 173, 172), (158, 159, 199, 198), (200, 201, 159, 158), (176, 177, 201, 200), (202, 203, 177, 176), (157, 4, 17, 183), (3, 1, 0, 2), (92, 29, 105, 190), (97, 203, 116, 41), (181, 120, 33, 101), (165, 88, 120, 181), (203, 178, 84, 116), (109, 76, 175, 197), (190, 105, 72, 169), (37, 109, 197, 112), (181, 180, 164, 165), (169, 168, 191, 190), (196, 197, 175, 174), (203, 202, 179, 178)])
me_cube_003.polygons.foreach_set('material_index', [2, 2, 2, 2, 2, 2, 2, 2, 2, 2, 2, 2, 2, 2, 2, 2, 2, 2, 2, 2, 2, 2, 2, 2, 2, 2, 2, 2, 2, 2, 2, 2, 2, 2, 2, 2, 2, 2, 2, 2, 2, 2, 2, 2, 2, 2, 2, 2, 2, 2, 2, 2, 2, 2, 2, 2, 2, 2, 2, 2, 2, 2, 2, 2, 2, 2, 2, 2, 2, 2, 2, 2, 2, 2, 2, 2, 2, 2, 2, 2, 2, 2, 2, 2, 2, 2, 2, 2, 2, 2, 2, 2, 2, 2, 2, 2, 2, 2, 2, 2, 2, 2, 2, 2, 2, 2, 2, 2, 2, 2, 2, 2, 2, 2, 2, 2, 2, 2, 2, 2, 2, 2, 2, 2, 2, 2, 2, 2, 2, 2, 2, 2, 2, 2, 2, 2, 2, 2, 2, 2, 2, 2, 2, 2, 2, 2, 2, 2, 2, 2, 2, 2, 2, 2, 2, 2, 2, 2, 2, 2, 2, 2, 2, 2, 2, 2, 2, 2, 2, 2, 2, 2, 2, 2, 2, 2, 2, 2])
_k = {(9, 16): 1.0, (8, 16): 1.0, (10, 17): 1.0, (4, 17): 1.0, (7, 18): 1.0, (15, 18): 1.0, (4, 19): 1.0, (8, 19): 1.0, (9, 20): 1.0, (7, 20): 1.0, (11, 21): 1.0, (10, 21): 1.0, (11, 22): 1.0, (6, 22): 1.0, (6, 23): 1.0, (13, 23): 1.0, (13, 24): 1.0, (12, 24): 1.0, (12, 25): 1.0, (5, 25): 1.0, (5, 26): 1.0, (14, 26): 1.0, (15, 27): 1.0, (14, 27): 1.0}
me_cube_003.attributes.new('crease_edge', 'FLOAT', 'EDGE').data.foreach_set('value', [_k.get((min(e.vertices), max(e.vertices)), 0.0) for e in me_cube_003.edges])
_uv = me_cube_003.uv_layers.new(name='UVMap')
_uv.uv.foreach_set('vector', [3.527e-05, 0.5, 3.978e-05, 0.7349, 0.1075, 0.7349, 0.1075, 0.7349, 0.109, 0.7348, 0.1075, 0.6468, 0.1075, 0.6174, 0.1075, 0.5881, 0.1075, 0.5587, 0.1075, 0.5294, 0.1075, 0.5, 3.304e-05, 3.443e-05, 3.307e-05, 0.2349, 0.1075, 0.2349, 0.1075, 0.2055, 0.1075, 0.1762, 0.1075, 0.1468, 0.1075, 0.1175, 0.1075, 0.0881, 0.1075, 0.08813, 0.109, 0.08809, 0.1075, 3.304e-05, 0.1075, 1.0, 0.1075, 0.9668, 0.1075, 0.9337, 0.1075, 0.9005, 0.1075, 0.8674, 0.1075, 0.8343, 0.1075, 0.8343, 0.1092, 0.8343, 0.1075, 0.7349, 3.978e-05, 0.7349, 3.907e-05, 1.0, 0.8583, 0.6346, 0.8483, 0.6395, 0.8483, 0.6921, 0.8583, 0.6896, 0.5566, 0.5795, 0.5599, 0.5868, 0.632, 0.5868, 0.632, 0.5795, 0.7829, 0.5795, 0.7762, 0.5868, 0.8483, 0.5868, 0.8583, 0.5795, 0.8583, 0.8548, 0.8483, 0.8499, 0.8483, 0.9025, 0.8583, 0.9099, 0.4812, 0.5795, 0.4879, 0.5868, 0.5599, 0.5868, 0.5566, 0.5795, 0.4057, 0.6346, 0.4158, 0.6395, 0.4158, 0.5868, 0.4057, 0.5795, 0.4057, 0.6896, 0.4158, 0.6921, 0.4158, 0.6395, 0.4057, 0.6346, 0.9116, 0.6299, 0.9116, 0.5725, 0.8679, 0.5725, 0.8679, 0.6299, 0.4057, 0.9099, 0.4158, 0.9025, 0.4158, 0.8499, 0.4057, 0.8548, 0.7106, 0.9517, 0.7106, 0.9168, 0.632, 0.9168, 0.632, 0.9517, 0.4057, 0.7447, 0.4158, 0.7447, 0.4158, 0.6921, 0.4057, 0.6896, 3.307e-05, 0.2349, 3.527e-05, 0.5, 0.1075, 0.5, 0.1075, 0.5, 0.1092, 0.5, 0.1075, 0.4006, 0.1075, 0.3674, 0.1075, 0.3343, 0.1075, 0.3012, 0.1075, 0.268, 0.1075, 0.2349, 0.8679, 0.9517, 0.8679, 0.9168, 0.7893, 0.9168, 0.7893, 0.9517, 0.4812, 0.9099, 0.4879, 0.9025, 0.4158, 0.9025, 0.4057, 0.9099, 0.3962, 0.8021, 0.3962, 0.7447, 0.3525, 0.7447, 0.3525, 0.8021, 0.632, 0.9099, 0.632, 0.9025, 0.5599, 0.9025, 0.5566, 0.9099, 0.5534, 0.9517, 0.5534, 0.9168, 0.4748, 0.9168, 0.4748, 0.9517, 0.7829, 0.9099, 0.7762, 0.9025, 0.7041, 0.9025, 0.7075, 0.9099, 0.9116, 0.8594, 0.9116, 0.8021, 0.8679, 0.8021, 0.8679, 0.8594, 0.9116, 0.7447, 0.9116, 0.6873, 0.8679, 0.6873, 0.8679, 0.7447, 0.4057, 0.8548, 0.4158, 0.8499, 0.4158, 0.7973, 0.4057, 0.7997, 0.7893, 0.5725, 0.7893, 0.5377, 0.7106, 0.5377, 0.7106, 0.5725, 0.8583, 0.7447, 0.8483, 0.7447, 0.8483, 0.7973, 0.8583, 0.7997, 0.7075, 0.9099, 0.7041, 0.9025, 0.632, 0.9025, 0.632, 0.9099, 0.3962, 0.6873, 0.3962, 0.6299, 0.3525, 0.6299, 0.3525, 0.6873, 0.4057, 0.5795, 0.4158, 0.5868, 0.4879, 0.5868, 0.4812, 0.5795, 0.8583, 0.6896, 0.8483, 0.6921, 0.8483, 0.7447, 0.8583, 0.7447, 0.632, 0.9517, 0.632, 0.9168, 0.5534, 0.9168, 0.5534, 0.9517, 0.9116, 0.8021, 0.9116, 0.7447, 0.8679, 0.7447, 0.8679, 0.8021, 0.7075, 0.5795, 0.7041, 0.5868, 0.7762, 0.5868, 0.7829, 0.5795, 0.632, 0.5725, 0.632, 0.5377, 0.5534, 0.5377, 0.5534, 0.5725, 0.9116, 0.6873, 0.9116, 0.6299, 0.8679, 0.6299, 0.8679, 0.6873, 0.8583, 0.7997, 0.8483, 0.7973, 0.8483, 0.8499, 0.8583, 0.8548, 0.4748, 0.9517, 0.4748, 0.9168, 0.3962, 0.9168, 0.3962, 0.9517, 0.5534, 0.5725, 0.5534, 0.5377, 0.4748, 0.5377, 0.4748, 0.5725, 0.3962, 0.6299, 0.3962, 0.5725, 0.3525, 0.5725, 0.3525, 0.6299, 0.7106, 0.5725, 0.7106, 0.5377, 0.632, 0.5377, 0.632, 0.5725, 0.8583, 0.9099, 0.8483, 0.9025, 0.7762, 0.9025, 0.7829, 0.9099, 0.8583, 0.5795, 0.8483, 0.5868, 0.8483, 0.6395, 0.8583, 0.6346, 0.7893, 0.9517, 0.7893, 0.9168, 0.7106, 0.9168, 0.7106, 0.9517, 0.3962, 0.7447, 0.3962, 0.6873, 0.3525, 0.6873, 0.3525, 0.7447, 0.5566, 0.9099, 0.5599, 0.9025, 0.4879, 0.9025, 0.4812, 0.9099, 0.3962, 0.8594, 0.3962, 0.8021, 0.3525, 0.8021, 0.3525, 0.8594, 0.4057, 0.7997, 0.4158, 0.7973, 0.4158, 0.7447, 0.4057, 0.7447, 0.9116, 0.5725, 0.9321, 0.5708, 0.9321, 0.5242, 0.9116, 0.5377, 0.9321, 0.5708, 0.9289, 0.5797, 0.9289, 0.5276, 0.9321, 0.5242, 0.9289, 0.5797, 0.9391, 0.5766, 0.9391, 0.5206, 0.9289, 0.5276, 0.4017, 0.9688, 0.406, 0.9618, 0.3351, 0.9618, 0.325, 0.9688, 0.406, 0.9618, 0.3938, 0.9652, 0.332, 0.9652, 0.3351, 0.9618, 0.3938, 0.9652, 0.3962, 0.9517, 0.3525, 0.9517, 0.332, 0.9652, 0.325, 0.5766, 0.3351, 0.5797, 0.3351, 0.5276, 0.325, 0.5206, 0.3351, 0.5797, 0.332, 0.5708, 0.332, 0.5242, 0.3351, 0.5276, 0.332, 0.5708, 0.3525, 0.5725, 0.3525, 0.5377, 0.332, 0.5242, 0.8623, 0.5206, 0.8581, 0.5276, 0.9289, 0.5276, 0.9391, 0.5206, 0.8581, 0.5276, 0.8703, 0.5242, 0.9321, 0.5242, 0.9289, 0.5276, 0.8703, 0.5242, 0.8679, 0.5377, 0.9116, 0.5377, 0.9321, 0.5242, 0.9391, 0.9128, 0.9289, 0.9097, 0.9289, 0.9618, 0.9391, 0.9688, 0.9289, 0.9097, 0.9321, 0.9186, 0.9321, 0.9652, 0.9289, 0.9618, 0.9321, 0.9186, 0.9116, 0.9168, 0.9116, 0.9517, 0.9321, 0.9652, 0.8679, 0.9517, 0.8703, 0.9652, 0.9321, 0.9652, 0.9116, 0.9517, 0.8703, 0.9652, 0.8581, 0.9618, 0.9289, 0.9618, 0.9321, 0.9652, 0.8581, 0.9618, 0.8623, 0.9688, 0.9391, 0.9688, 0.9289, 0.9618, 0.3525, 0.9168, 0.332, 0.9186, 0.332, 0.9652, 0.3525, 0.9517, 0.332, 0.9186, 0.3351, 0.9097, 0.3351, 0.9618, 0.332, 0.9652, 0.3351, 0.9097, 0.325, 0.9128, 0.325, 0.9688, 0.3351, 0.9618, 0.3962, 0.5377, 0.3938, 0.5242, 0.332, 0.5242, 0.3525, 0.5377, 0.3938, 0.5242, 0.406, 0.5276, 0.3351, 0.5276, 0.332, 0.5242, 0.406, 0.5276, 0.4017, 0.5206, 0.325, 0.5206, 0.3351, 0.5276, 0.9391, 0.6887, 0.9289, 0.6897, 0.9289, 0.7447, 0.9391, 0.7447, 0.9289, 0.6897, 0.9321, 0.6867, 0.9321, 0.7447, 0.9289, 0.7447, 0.9321, 0.6867, 0.9116, 0.6873, 0.9116, 0.7447, 0.9321, 0.7447, 0.5534, 0.9517, 0.5526, 0.9652, 0.632, 0.9652, 0.632, 0.9517, 0.5526, 0.9652, 0.5567, 0.9618, 0.632, 0.9618, 0.632, 0.9652, 0.5567, 0.9618, 0.5553, 0.9688, 0.632, 0.9688, 0.632, 0.9618, 0.3525, 0.6873, 0.332, 0.6867, 0.332, 0.7447, 0.3525, 0.7447, 0.332, 0.6867, 0.3351, 0.6897, 0.3351, 0.7447, 0.332, 0.7447, 0.3351, 0.6897, 0.325, 0.6887, 0.325, 0.7447, 0.3351, 0.7447, 0.7106, 0.5377, 0.7115, 0.5242, 0.632, 0.5242, 0.632, 0.5377, 0.7115, 0.5242, 0.7074, 0.5276, 0.632, 0.5276, 0.632, 0.5242, 0.7074, 0.5276, 0.7088, 0.5206, 0.632, 0.5206, 0.632, 0.5276, 0.9116, 0.8021, 0.9321, 0.8027, 0.9321, 0.7447, 0.9116, 0.7447, 0.9321, 0.8027, 0.9289, 0.7997, 0.9289, 0.7447, 0.9321, 0.7447, 0.9289, 0.7997, 0.9391, 0.8007, 0.9391, 0.7447, 0.9289, 0.7447, 0.7088, 0.9688, 0.7074, 0.9618, 0.632, 0.9618, 0.632, 0.9688, 0.7074, 0.9618, 0.7115, 0.9652, 0.632, 0.9652, 0.632, 0.9618, 0.7115, 0.9652, 0.7106, 0.9517, 0.632, 0.9517, 0.632, 0.9652, 0.325, 0.8007, 0.3351, 0.7997, 0.3351, 0.7447, 0.325, 0.7447, 0.3351, 0.7997, 0.332, 0.8027, 0.332, 0.7447, 0.3351, 0.7447, 0.332, 0.8027, 0.3525, 0.8021, 0.3525, 0.7447, 0.332, 0.7447, 0.5553, 0.5206, 0.5567, 0.5276, 0.632, 0.5276, 0.632, 0.5206, 0.5567, 0.5276, 0.5526, 0.5242, 0.632, 0.5242, 0.632, 0.5276, 0.5526, 0.5242, 0.5534, 0.5377, 0.632, 0.5377, 0.632, 0.5242, 0.9391, 0.5766, 0.9289, 0.5797, 0.9289, 0.6347, 0.9391, 0.6326, 0.9289, 0.5797, 0.9321, 0.5708, 0.9321, 0.6287, 0.9289, 0.6347, 0.9321, 0.5708, 0.9116, 0.5725, 0.9116, 0.6299, 0.9321, 0.6287, 0.3962, 0.9517, 0.3938, 0.9652, 0.4732, 0.9652, 0.4748, 0.9517, 0.3938, 0.9652, 0.406, 0.9618, 0.4813, 0.9618, 0.4732, 0.9652, 0.406, 0.9618, 0.4017, 0.9688, 0.4785, 0.9688, 0.4813, 0.9618, 0.3525, 0.5725, 0.332, 0.5708, 0.332, 0.6287, 0.3525, 0.6299, 0.332, 0.5708, 0.3351, 0.5797, 0.3351, 0.6347, 0.332, 0.6287, 0.3351, 0.5797, 0.325, 0.5766, 0.325, 0.6326, 0.3351, 0.6347, 0.8679, 0.5377, 0.8703, 0.5242, 0.7909, 0.5242, 0.7893, 0.5377, 0.8703, 0.5242, 0.8581, 0.5276, 0.7827, 0.5276, 0.7909, 0.5242, 0.8581, 0.5276, 0.8623, 0.5206, 0.7856, 0.5206, 0.7827, 0.5276, 0.9116, 0.9168, 0.9321, 0.9186, 0.9321, 0.8606, 0.9116, 0.8594, 0.9321, 0.9186, 0.9289, 0.9097, 0.9289, 0.8547, 0.9321, 0.8606, 0.9289, 0.9097, 0.9391, 0.9128, 0.9391, 0.8567, 0.9289, 0.8547, 0.8623, 0.9688, 0.8581, 0.9618, 0.7827, 0.9618, 0.7856, 0.9688, 0.8581, 0.9618, 0.8703, 0.9652, 0.7909, 0.9652, 0.7827, 0.9618, 0.8703, 0.9652, 0.8679, 0.9517, 0.7893, 0.9517, 0.7909, 0.9652, 0.325, 0.9128, 0.3351, 0.9097, 0.3351, 0.8547, 0.325, 0.8567, 0.3351, 0.9097, 0.332, 0.9186, 0.332, 0.8606, 0.3351, 0.8547, 0.332, 0.9186, 0.3525, 0.9168, 0.3525, 0.8594, 0.332, 0.8606, 0.4017, 0.5206, 0.406, 0.5276, 0.4813, 0.5276, 0.4785, 0.5206, 0.406, 0.5276, 0.3938, 0.5242, 0.4732, 0.5242, 0.4813, 0.5276, 0.3938, 0.5242, 0.3962, 0.5377, 0.4748, 0.5377, 0.4732, 0.5242, 0.9116, 0.6873, 0.9321, 0.6867, 0.9321, 0.6287, 0.9116, 0.6299, 0.9321, 0.6867, 0.9289, 0.6897, 0.9289, 0.6347, 0.9321, 0.6287, 0.9289, 0.6897, 0.9391, 0.6887, 0.9391, 0.6326, 0.9289, 0.6347, 0.5553, 0.9688, 0.5567, 0.9618, 0.4813, 0.9618, 0.4785, 0.9688, 0.5567, 0.9618, 0.5526, 0.9652, 0.4732, 0.9652, 0.4813, 0.9618, 0.5526, 0.9652, 0.5534, 0.9517, 0.4748, 0.9517, 0.4732, 0.9652, 0.325, 0.6887, 0.3351, 0.6897, 0.3351, 0.6347, 0.325, 0.6326, 0.3351, 0.6897, 0.332, 0.6867, 0.332, 0.6287, 0.3351, 0.6347, 0.332, 0.6867, 0.3525, 0.6873, 0.3525, 0.6299, 0.332, 0.6287, 0.7088, 0.5206, 0.7074, 0.5276, 0.7827, 0.5276, 0.7856, 0.5206, 0.7074, 0.5276, 0.7115, 0.5242, 0.7909, 0.5242, 0.7827, 0.5276, 0.7115, 0.5242, 0.7106, 0.5377, 0.7893, 0.5377, 0.7909, 0.5242, 0.9391, 0.8007, 0.9289, 0.7997, 0.9289, 0.8547, 0.9391, 0.8567, 0.9289, 0.7997, 0.9321, 0.8027, 0.9321, 0.8606, 0.9289, 0.8547, 0.9321, 0.8027, 0.9116, 0.8021, 0.9116, 0.8594, 0.9321, 0.8606, 0.7106, 0.9517, 0.7115, 0.9652, 0.7909, 0.9652, 0.7893, 0.9517, 0.7115, 0.9652, 0.7074, 0.9618, 0.7827, 0.9618, 0.7909, 0.9652, 0.7074, 0.9618, 0.7088, 0.9688, 0.7856, 0.9688, 0.7827, 0.9618, 0.3525, 0.8021, 0.332, 0.8027, 0.332, 0.8606, 0.3525, 0.8594, 0.332, 0.8027, 0.3351, 0.7997, 0.3351, 0.8547, 0.332, 0.8606, 0.3351, 0.7997, 0.325, 0.8007, 0.325, 0.8567, 0.3351, 0.8547, 0.5534, 0.5377, 0.5526, 0.5242, 0.4732, 0.5242, 0.4748, 0.5377, 0.5526, 0.5242, 0.5567, 0.5276, 0.4813, 0.5276, 0.4732, 0.5242, 0.5567, 0.5276, 0.5553, 0.5206, 0.4785, 0.5206, 0.4813, 0.5276, 0.05102, 0.1723, 0.05102, 0.2815, 0.05102, 0.3908, 0.05102, 0.5, 0.05102, 0.6092, 0.05102, 0.7185, 0.05102, 0.8277, 0.2007, 0.8277, 0.3503, 0.8277, 0.5, 0.8277, 0.6497, 0.8277, 0.7993, 0.8277, 0.949, 0.8277, 0.949, 0.7185, 0.949, 0.6092, 0.949, 0.5, 0.949, 0.3908, 0.949, 0.2815, 0.949, 0.1723, 0.7993, 0.1723, 0.6497, 0.1723, 0.5, 0.1723, 0.3503, 0.1723, 0.2007, 0.1723, 0.4057, 0.5795, 0.3962, 0.5725, 0.3962, 0.6299, 0.4057, 0.6346, 0.7106, 0.5725, 0.7075, 0.5795, 0.7829, 0.5795, 0.7893, 0.5725, 0.632, 0.5725, 0.632, 0.5795, 0.7075, 0.5795, 0.7106, 0.5725, 0.3962, 0.8021, 0.4057, 0.7997, 0.4057, 0.7447, 0.3962, 0.7447, 0.4057, 0.7997, 0.3962, 0.8021, 0.3962, 0.8594, 0.4057, 0.8548, 0.5534, 0.5725, 0.5566, 0.5795, 0.632, 0.5795, 0.632, 0.5725, 0.4748, 0.5725, 0.4812, 0.5795, 0.5566, 0.5795, 0.5534, 0.5725, 0.3962, 0.6873, 0.4057, 0.6896, 0.4057, 0.6346, 0.3962, 0.6299, 0.4057, 0.6896, 0.3962, 0.6873, 0.3962, 0.7447, 0.4057, 0.7447, 0.8679, 0.5725, 0.8583, 0.5795, 0.8583, 0.6346, 0.8679, 0.6299, 0.8583, 0.6896, 0.8679, 0.6873, 0.8679, 0.6299, 0.8583, 0.6346, 0.8679, 0.6873, 0.8583, 0.6896, 0.8583, 0.7447, 0.8679, 0.7447, 0.8583, 0.7997, 0.8679, 0.8021, 0.8679, 0.7447, 0.8583, 0.7447, 0.8679, 0.8021, 0.8583, 0.7997, 0.8583, 0.8548, 0.8679, 0.8594, 0.7829, 0.9099, 0.7893, 0.9168, 0.8679, 0.9168, 0.8583, 0.9099, 0.7075, 0.9099, 0.7106, 0.9168, 0.7893, 0.9168, 0.7829, 0.9099, 0.632, 0.9099, 0.632, 0.9168, 0.7106, 0.9168, 0.7075, 0.9099, 0.5566, 0.9099, 0.5534, 0.9168, 0.632, 0.9168, 0.632, 0.9099, 0.4812, 0.9099, 0.4748, 0.9168, 0.5534, 0.9168, 0.5566, 0.9099, 0.4057, 0.9099, 0.3962, 0.9168, 0.4748, 0.9168, 0.4812, 0.9099, 0.632, 0.5795, 0.632, 0.5868, 0.7041, 0.5868, 0.7075, 0.5795, 0.3115, 0.4968, 0.3115, 0.02052, 0.9641, 0.02052, 0.9641, 0.4968, 0.9116, 0.5725, 0.9116, 0.5377, 0.8679, 0.5377, 0.8679, 0.5725, 0.3962, 0.9517, 0.3962, 0.9168, 0.3525, 0.9168, 0.3525, 0.9517, 0.3962, 0.5725, 0.3962, 0.5377, 0.3525, 0.5377, 0.3525, 0.5725, 0.4748, 0.5725, 0.4748, 0.5377, 0.3962, 0.5377, 0.3962, 0.5725, 0.3962, 0.9168, 0.3962, 0.8594, 0.3525, 0.8594, 0.3525, 0.9168, 0.9116, 0.9168, 0.9116, 0.8594, 0.8679, 0.8594, 0.8679, 0.9168, 0.8679, 0.5725, 0.8679, 0.5377, 0.7893, 0.5377, 0.7893, 0.5725, 0.9116, 0.9517, 0.9116, 0.9168, 0.8679, 0.9168, 0.8679, 0.9517, 0.3962, 0.5725, 0.4057, 0.5795, 0.4812, 0.5795, 0.4748, 0.5725, 0.7893, 0.5725, 0.7829, 0.5795, 0.8583, 0.5795, 0.8679, 0.5725, 0.8583, 0.9099, 0.8679, 0.9168, 0.8679, 0.8594, 0.8583, 0.8548, 0.3962, 0.9168, 0.4057, 0.9099, 0.4057, 0.8548, 0.3962, 0.8594])
me_cube_003.materials.append(mat_wood)
me_cube_003.materials.append(mat_picture)
me_cube_003.materials.append(mat_outline)
me_cube_003.use_remesh_preserve_volume = False
me_cube_003.use_remesh_preserve_attributes = False
me_cube_003.use_mirror_vertex_groups = False
me_cube_003.update()

# ---- objects
ob_pictureframe = bpy.data.objects.new('pictureframe', me_cube_001)
ob_pictureframe_outline = bpy.data.objects.new('pictureframe_outline', me_cube_003)
ob_lamp = bpy.data.objects.new('Lamp', light_lamp)
ob_camera = bpy.data.objects.new('Camera', cam_camera)

# ---- transforms, parenting, visibility, modifiers, constraints
ob_pictureframe.location = (0.0, 0.0, 0.0)
ob_pictureframe.lineart.crease_threshold = 0.0
ob_pictureframe_outline.parent = ob_pictureframe
ob_pictureframe_outline.location = (0.0, 0.0, 0.0)
ob_pictureframe_outline.hide_viewport = True
ob_pictureframe_outline.lineart.crease_threshold = 0.0
ob_lamp.location = (0.2683, -1.144, -0.189)
ob_lamp.rotation_euler = (0.6503, 0.05522, 1.866)
ob_lamp.lock_rotations_4d = False
ob_lamp.empty_display_type = 'ARROWS'
ob_lamp.color = (0.0, 0.0, 0.0, 0.0)
ob_lamp.lineart.crease_threshold = 0.0
ob_camera.location = (7.481, -6.508, 5.344)
ob_camera.rotation_euler = (1.109, 0.01082, 0.8149)
ob_camera.lock_rotations_4d = False
ob_camera.empty_display_type = 'ARROWS'
ob_camera.color = (0.0, 0.0, 0.0, 0.0)
ob_camera.display_type = 'WIRE'
ob_camera.lineart.crease_threshold = 0.0

# ---- collection membership
col_collection_1.objects.link(ob_pictureframe)
col_collection_1.objects.link(ob_pictureframe_outline)
col_collection_1.objects.link(ob_lamp)
col_collection_1.objects.link(ob_camera)

# ---- scene / render settings (as saved in the file)
scene.camera = ob_camera
scene.frame_start = 1; scene.frame_end = 250; scene.frame_set(0)
scene.render.engine = 'BLENDER_EEVEE_NEXT'
scene.render.resolution_percentage = 50
scene.render.dither_intensity = 0.0
scene.cycles.use_denoising = False
scene.cycles.samples = 10
scene.cycles.sampling_pattern = 'TABULATED_SOBOL'
scene.cycles.light_sampling_threshold = 0.0
scene.cycles.use_adaptive_sampling = False
scene.cycles.use_light_tree = False
scene.cycles.blur_glossy = 0.0
scene.cycles.volume_bounces = 1
scene.cycles.pixel_filter_type = 'GAUSSIAN'
scene.cycles.sample_clamp_indirect = 0.0
scene.view_settings.view_transform = 'Standard'
bpy.context.view_layer.update()
